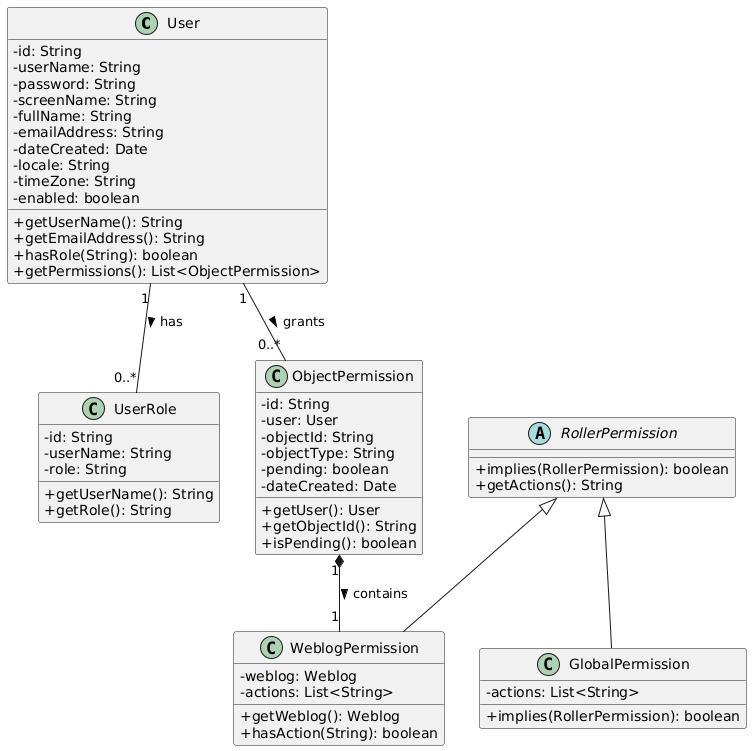

The diagram above was rendered by PlantUML. Its source (embedded in the PNG):
@startuml
skinparam classAttributeIconSize 0

class User {
  - id: String
  - userName: String
  - password: String
  - screenName: String
  - fullName: String
  - emailAddress: String
  - dateCreated: Date
  - locale: String
  - timeZone: String
  - enabled: boolean
  + getUserName(): String
  + getEmailAddress(): String
  + hasRole(String): boolean
  + getPermissions(): List<ObjectPermission>
}

class UserRole {
  - id: String
  - userName: String
  - role: String
  + getUserName(): String
  + getRole(): String
}

abstract class RollerPermission {
  + implies(RollerPermission): boolean
  + getActions(): String
}

class GlobalPermission {
  - actions: List<String>
  + implies(RollerPermission): boolean
}

class WeblogPermission {
  - weblog: Weblog
  - actions: List<String>
  + getWeblog(): Weblog
  + hasAction(String): boolean
}

class ObjectPermission {
  - id: String
  - user: User
  - objectId: String
  - objectType: String
  - pending: boolean
  - dateCreated: Date
  + getUser(): User
  + getObjectId(): String
  + isPending(): boolean
}

User "1" -- "0..*" UserRole : has >
User "1" -- "0..*" ObjectPermission : grants >
RollerPermission <|-- GlobalPermission
RollerPermission <|-- WeblogPermission
ObjectPermission "1" *-- "1" WeblogPermission : contains >
@enduml